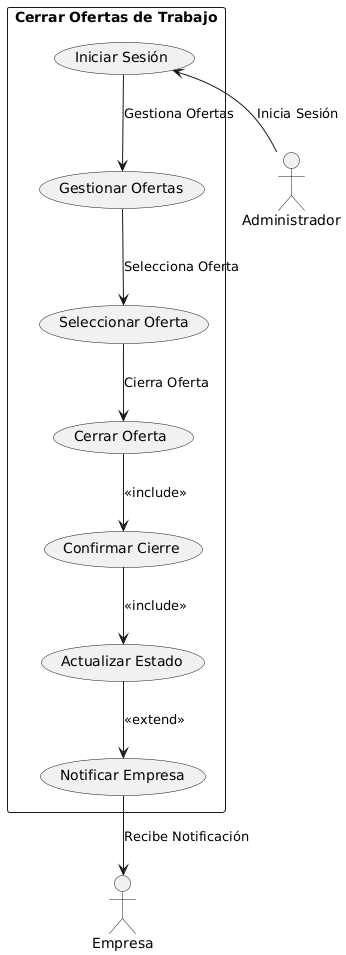

The diagram above was rendered by PlantUML. Its source (embedded in the PNG):
@startuml
' Diagrama de Contexto: Cerrar oferta de trabajo
rectangle "Cerrar Ofertas de Trabajo" {
    usecase "Iniciar Sesión" as IS
    usecase "Gestionar Ofertas" as GO
    usecase "Seleccionar Oferta" as SO
    usecase "Cerrar Oferta" as CO
    usecase "Confirmar Cierre" as CC
    usecase "Actualizar Estado" as AE
    usecase "Notificar Empresa" as NE
}

actor Administrador as ADM
actor Empresa as EMP

IS <-- ADM : "Inicia Sesión"
IS --> GO : "Gestiona Ofertas"
GO --> SO : "Selecciona Oferta"
SO --> CO : "Cierra Oferta"
CO --> CC : <<include>>
CC --> AE : <<include>>
AE --> NE : <<extend>>
NE --> EMP : "Recibe Notificación"
@enduml